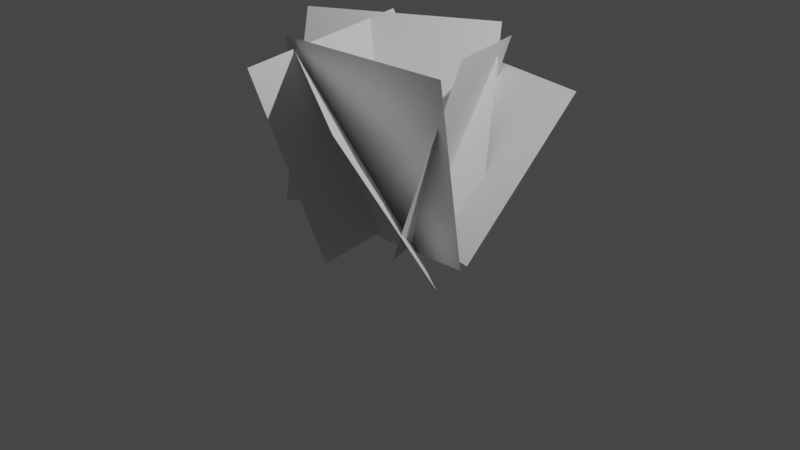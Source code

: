 # Source: Grass.blend  (saved by Blender 3.0.42; exported with 4.5.12 LTS)
import bpy
from mathutils import Matrix  # noqa: F401  (used for matrix-valued properties, if any)

bpy.ops.wm.read_factory_settings(use_empty=True)
scene = bpy.context.scene
scene.name = 'Scene'

# ---- collections
col_collection = bpy.data.collections.new('Collection'); scene.collection.children.link(col_collection)

# ---- world
world_world = bpy.data.worlds.new('World'); scene.world = world_world
world_world.use_nodes = True; world_world.node_tree.nodes.clear()
_N = world_world.node_tree.nodes; _L = world_world.node_tree.links
n0 = _N.new('ShaderNodeOutputWorld'); n0.name = 'World Output'; n0.location = (300, 300)
n1 = _N.new('ShaderNodeBackground'); n1.name = 'Background'; n1.location = (10, 300)
n1.inputs[0].default_value = (0.05088, 0.05088, 0.05088, 1.0)
_L.new(n1.outputs[0], n0.inputs[0])
n0.is_active_output = True
world_world.color = (0.05088, 0.05088, 0.05088)
world_world.use_sun_shadow = False
world_world.sun_shadow_jitter_overblur = 0.0

# ---- cameras
cam_camera = bpy.data.cameras.new('Camera')
cam_camera.clip_end = 100.0
cam_camera.ortho_scale = 7.314

# ---- lights
light_light = bpy.data.lights.new('Light', 'POINT')
light_light.transmission_factor = 0.0
light_light.energy = 1000.0
light_light.shadow_soft_size = 0.1
light_light.shadow_maximum_resolution = 0.006
light_light.use_absolute_resolution = True

# ---- meshes
me_plane = bpy.data.meshes.new('Plane')
me_plane.from_pydata([(1.005, -0.4751, -0.2218), (-0.7463, 0.4644, 0.004526), (0.7155, -1.432, 1.511), (-1.036, -0.4921, 1.737), (1.028, -0.1686, -0.131), (-0.9686, -0.2884, -0.1536), (1.024, -0.4761, 1.845), (-0.9725, -0.5959, 1.823), (-0.2158, 0.9539, -0.2765), (0.7257, -0.7754, 0.0741), (0.08722, 1.504, 1.622), (1.029, -0.2255, 1.973), (-0.9582, -0.6871, 0.1098), (0.6562, 0.4919, 0.05032), (-1.455, 0.08297, 1.887), (0.1594, 1.262, 1.828), (0.02035, -0.9907, -0.1441), (-0.13, 0.9975, 0.01206), (-0.7798, -1.194, 1.677), (-0.9301, 0.7939, 1.834), (-1.065, 0.3266, -0.2119), (0.9143, 0.0404, -0.2023), (-0.886, 1.617, 1.306), (1.093, 1.33, 1.316)], [], [(0, 1, 3, 2), (4, 5, 7, 6), (8, 9, 11, 10), (12, 13, 15, 14), (16, 17, 19, 18), (20, 21, 23, 22)])
_uv = me_plane.uv_layers.new(name='UVMap')
_uv.uv.foreach_set('vector', [0.0, 0.0, 1.0, 0.0, 1.0, 1.0, 0.0, 1.0, 0.0, 0.0, 1.0, 0.0, 1.0, 1.0, 0.0, 1.0, 0.0, 0.0, 1.0, 0.0, 1.0, 1.0, 0.0, 1.0, 0.0, 0.0, 1.0, 0.0, 1.0, 1.0, 0.0, 1.0, 0.0, 0.0, 1.0, 0.0, 1.0, 1.0, 0.0, 1.0, 0.0, 0.0, 1.0, 0.0, 1.0, 1.0, 0.0, 1.0])
me_plane.use_remesh_fix_poles = True
me_plane.use_remesh_preserve_attributes = False
me_plane.update()

# ---- objects
ob_light = bpy.data.objects.new('Light', light_light)
ob_camera = bpy.data.objects.new('Camera', cam_camera)
ob_plane = bpy.data.objects.new('Plane', me_plane)

# ---- transforms, parenting, visibility, modifiers, constraints
ob_light.location = (4.076, 1.005, 5.904)
ob_light.rotation_euler = (0.6503, 0.05522, 1.866)
ob_light.lock_rotations_4d = False
ob_light.empty_display_type = 'ARROWS'
ob_light.color = (0.0, 0.0, 0.0, 0.0)
ob_light.lineart.crease_threshold = 0.0
ob_camera.location = (7.359, -6.926, 4.958)
ob_camera.rotation_euler = (1.109, 0.0, 0.8149)
ob_camera.lock_rotations_4d = False
ob_camera.empty_display_type = 'ARROWS'
ob_camera.color = (0.0, 0.0, 0.0, 0.0)
ob_camera.display_type = 'WIRE'
ob_camera.lineart.crease_threshold = 0.0
ob_plane.location = (0.0, 0.0, 0.0)

# ---- collection membership
col_collection.objects.link(ob_light)
col_collection.objects.link(ob_camera)
col_collection.objects.link(ob_plane)

# ---- scene / render settings (as saved in the file)
scene.camera = ob_camera
scene.frame_start = 1; scene.frame_end = 250; scene.frame_set(1)
scene.render.engine = 'BLENDER_EEVEE_NEXT'
scene.cycles.sampling_pattern = 'TABULATED_SOBOL'
scene.cycles.use_light_tree = False
scene.view_settings.view_transform = 'Filmic'
bpy.context.view_layer.update()
